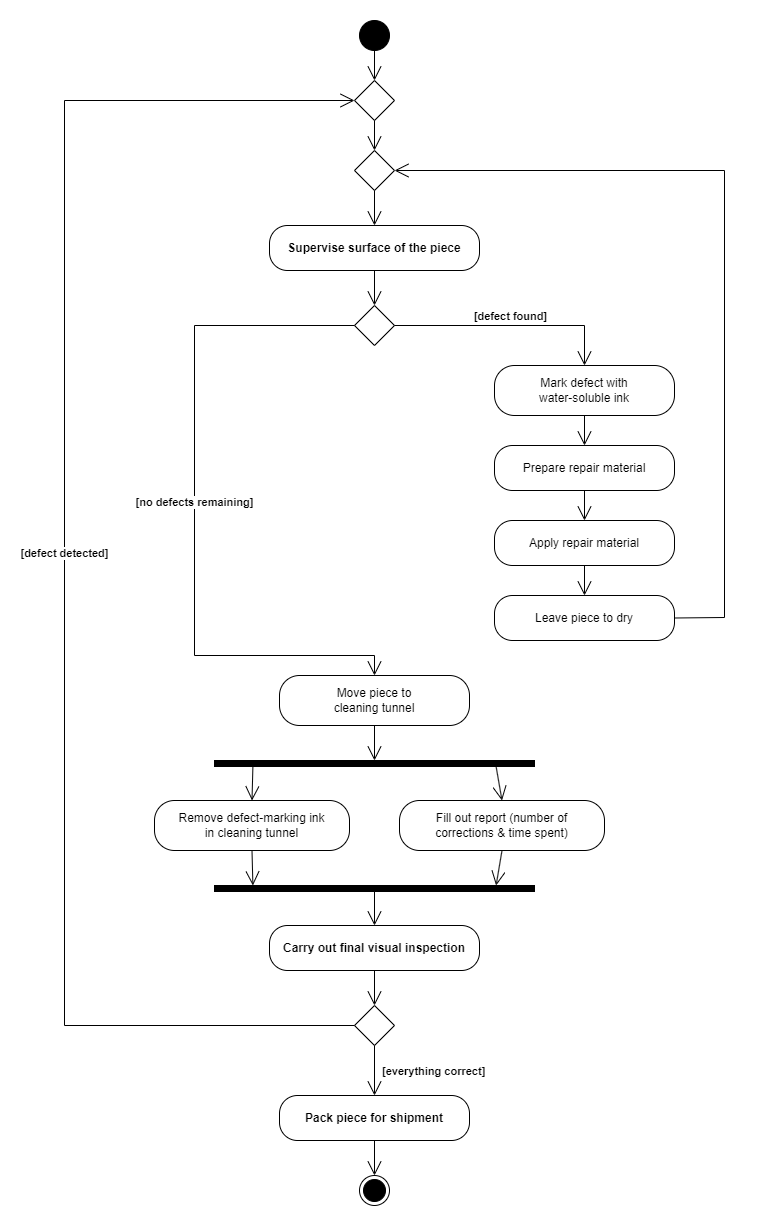

The diagram above was exported from draw.io. Its source (the exported page's mxGraphModel, read from the mxfile embedded in the PNG):
<mxGraphModel dx="1723" dy="1003" grid="1" gridSize="10" guides="1" tooltips="1" connect="1" arrows="1" fold="1" page="1" pageScale="1" pageWidth="827" pageHeight="1169" math="0" shadow="0">
  <root>
    <mxCell id="0" />
    <mxCell id="1" parent="0" />
    <mxCell id="WuQIZNYa5Ru59xHMReuM-1" value="" style="ellipse;fillColor=#000000;strokeColor=#000000;" vertex="1" parent="1">
      <mxGeometry x="435" y="20" width="30" height="30" as="geometry" />
    </mxCell>
    <mxCell id="WuQIZNYa5Ru59xHMReuM-2" value="" style="rhombus;whiteSpace=wrap;html=1;fillColor=#FFFFFF;strokeColor=#000000;" vertex="1" parent="1">
      <mxGeometry x="430" y="80" width="40" height="40" as="geometry" />
    </mxCell>
    <mxCell id="WuQIZNYa5Ru59xHMReuM-3" value="" style="rhombus;whiteSpace=wrap;html=1;fillColor=#FFFFFF;strokeColor=#000000;" vertex="1" parent="1">
      <mxGeometry x="430" y="150" width="40" height="40" as="geometry" />
    </mxCell>
    <mxCell id="WuQIZNYa5Ru59xHMReuM-4" value="Supervise surface of the piece" style="rounded=1;whiteSpace=wrap;html=1;arcSize=40;fillColor=#FFFFFF;strokeColor=#000000;fontSize=12;fontStyle=1;" vertex="1" parent="1">
      <mxGeometry x="345" y="225" width="210" height="45" as="geometry" />
    </mxCell>
    <mxCell id="WuQIZNYa5Ru59xHMReuM-5" value="" style="rhombus;whiteSpace=wrap;html=1;fillColor=#FFFFFF;strokeColor=#000000;" vertex="1" parent="1">
      <mxGeometry x="430" y="305" width="40" height="40" as="geometry" />
    </mxCell>
    <mxCell id="WuQIZNYa5Ru59xHMReuM-6" value="Mark defect with&#10;water-soluble ink" style="rounded=1;whiteSpace=wrap;html=1;arcSize=40;fillColor=#FFFFFF;strokeColor=#000000;fontSize=12;" vertex="1" parent="1">
      <mxGeometry x="570" y="365" width="180" height="50" as="geometry" />
    </mxCell>
    <mxCell id="WuQIZNYa5Ru59xHMReuM-7" value="Prepare repair material" style="rounded=1;whiteSpace=wrap;html=1;arcSize=40;fillColor=#FFFFFF;strokeColor=#000000;fontSize=12;" vertex="1" parent="1">
      <mxGeometry x="570" y="445" width="180" height="45" as="geometry" />
    </mxCell>
    <mxCell id="WuQIZNYa5Ru59xHMReuM-8" value="Apply repair material" style="rounded=1;whiteSpace=wrap;html=1;arcSize=40;fillColor=#FFFFFF;strokeColor=#000000;fontSize=12;" vertex="1" parent="1">
      <mxGeometry x="570" y="520" width="180" height="45" as="geometry" />
    </mxCell>
    <mxCell id="WuQIZNYa5Ru59xHMReuM-9" value="Leave piece to dry" style="rounded=1;whiteSpace=wrap;html=1;arcSize=40;fillColor=#FFFFFF;strokeColor=#000000;fontSize=12;" vertex="1" parent="1">
      <mxGeometry x="570" y="595" width="180" height="45" as="geometry" />
    </mxCell>
    <mxCell id="WuQIZNYa5Ru59xHMReuM-10" value="Move piece to&#10;cleaning tunnel" style="rounded=1;whiteSpace=wrap;html=1;arcSize=40;fillColor=#FFFFFF;strokeColor=#000000;fontSize=12;" vertex="1" parent="1">
      <mxGeometry x="355" y="675" width="190" height="50" as="geometry" />
    </mxCell>
    <mxCell id="WuQIZNYa5Ru59xHMReuM-11" value="" style="shape=rect;fillColor=#000000;strokeColor=#000000;" vertex="1" parent="1">
      <mxGeometry x="290" y="760" width="320" height="6" as="geometry" />
    </mxCell>
    <mxCell id="WuQIZNYa5Ru59xHMReuM-12" value="Remove defect-marking ink&#10;in cleaning tunnel" style="rounded=1;whiteSpace=wrap;html=1;arcSize=40;fillColor=#FFFFFF;strokeColor=#000000;fontSize=12;" vertex="1" parent="1">
      <mxGeometry x="230" y="800" width="195" height="50" as="geometry" />
    </mxCell>
    <mxCell id="WuQIZNYa5Ru59xHMReuM-13" value="Fill out report (number of&#10;corrections &amp; time spent)" style="rounded=1;whiteSpace=wrap;html=1;arcSize=40;fillColor=#FFFFFF;strokeColor=#000000;fontSize=12;" vertex="1" parent="1">
      <mxGeometry x="475" y="800" width="205" height="50" as="geometry" />
    </mxCell>
    <mxCell id="WuQIZNYa5Ru59xHMReuM-14" value="" style="shape=rect;fillColor=#000000;strokeColor=#000000;" vertex="1" parent="1">
      <mxGeometry x="290" y="885" width="320" height="6" as="geometry" />
    </mxCell>
    <mxCell id="WuQIZNYa5Ru59xHMReuM-15" value="Carry out final visual inspection" style="rounded=1;whiteSpace=wrap;html=1;arcSize=40;fillColor=#FFFFFF;strokeColor=#000000;fontSize=12;fontStyle=1;" vertex="1" parent="1">
      <mxGeometry x="345" y="925" width="210" height="45" as="geometry" />
    </mxCell>
    <mxCell id="WuQIZNYa5Ru59xHMReuM-16" value="" style="rhombus;whiteSpace=wrap;html=1;fillColor=#FFFFFF;strokeColor=#000000;" vertex="1" parent="1">
      <mxGeometry x="430" y="1005" width="40" height="40" as="geometry" />
    </mxCell>
    <mxCell id="WuQIZNYa5Ru59xHMReuM-17" value="Pack piece for shipment" style="rounded=1;whiteSpace=wrap;html=1;arcSize=40;fillColor=#FFFFFF;strokeColor=#000000;fontSize=12;fontStyle=1;" vertex="1" parent="1">
      <mxGeometry x="355" y="1095" width="190" height="45" as="geometry" />
    </mxCell>
    <mxCell id="WuQIZNYa5Ru59xHMReuM-18" value="" style="ellipse;html=1;shape=endState;fillColor=#000000;strokeColor=#000000;" vertex="1" parent="1">
      <mxGeometry x="435" y="1175" width="30" height="30" as="geometry" />
    </mxCell>
    <mxCell id="WuQIZNYa5Ru59xHMReuM-19" value="" style="endArrow=open;endSize=12;html=1;rounded=0;" edge="1" parent="1" source="WuQIZNYa5Ru59xHMReuM-1" target="WuQIZNYa5Ru59xHMReuM-2">
      <mxGeometry relative="1" as="geometry" />
    </mxCell>
    <mxCell id="WuQIZNYa5Ru59xHMReuM-20" value="" style="endArrow=open;endSize=12;html=1;rounded=0;" edge="1" parent="1" source="WuQIZNYa5Ru59xHMReuM-2" target="WuQIZNYa5Ru59xHMReuM-3">
      <mxGeometry relative="1" as="geometry" />
    </mxCell>
    <mxCell id="WuQIZNYa5Ru59xHMReuM-21" value="" style="endArrow=open;endSize=12;html=1;rounded=0;" edge="1" parent="1" source="WuQIZNYa5Ru59xHMReuM-3" target="WuQIZNYa5Ru59xHMReuM-4">
      <mxGeometry relative="1" as="geometry" />
    </mxCell>
    <mxCell id="WuQIZNYa5Ru59xHMReuM-22" value="" style="endArrow=open;endSize=12;html=1;rounded=0;" edge="1" parent="1" source="WuQIZNYa5Ru59xHMReuM-4" target="WuQIZNYa5Ru59xHMReuM-5">
      <mxGeometry relative="1" as="geometry" />
    </mxCell>
    <mxCell id="WuQIZNYa5Ru59xHMReuM-23" value="[defect found]" style="endArrow=open;endSize=12;html=1;rounded=0;exitX=1;exitY=0.5;exitDx=0;exitDy=0;entryX=0.5;entryY=0;entryDx=0;entryDy=0;fontStyle=1;fontSize=11;verticalAlign=bottom;" edge="1" parent="1" source="WuQIZNYa5Ru59xHMReuM-5" target="WuQIZNYa5Ru59xHMReuM-6">
      <mxGeometry relative="1" as="geometry">
        <Array as="points">
          <mxPoint x="660" y="325" />
        </Array>
      </mxGeometry>
    </mxCell>
    <mxCell id="WuQIZNYa5Ru59xHMReuM-24" value="" style="endArrow=open;endSize=12;html=1;rounded=0;" edge="1" parent="1" source="WuQIZNYa5Ru59xHMReuM-6" target="WuQIZNYa5Ru59xHMReuM-7">
      <mxGeometry relative="1" as="geometry" />
    </mxCell>
    <mxCell id="WuQIZNYa5Ru59xHMReuM-25" value="" style="endArrow=open;endSize=12;html=1;rounded=0;" edge="1" parent="1" source="WuQIZNYa5Ru59xHMReuM-7" target="WuQIZNYa5Ru59xHMReuM-8">
      <mxGeometry relative="1" as="geometry" />
    </mxCell>
    <mxCell id="WuQIZNYa5Ru59xHMReuM-26" value="" style="endArrow=open;endSize=12;html=1;rounded=0;" edge="1" parent="1" source="WuQIZNYa5Ru59xHMReuM-8" target="WuQIZNYa5Ru59xHMReuM-9">
      <mxGeometry relative="1" as="geometry" />
    </mxCell>
    <mxCell id="WuQIZNYa5Ru59xHMReuM-27" value="" style="endArrow=open;endSize=12;html=1;rounded=0;exitX=1;exitY=0.5;exitDx=0;exitDy=0;entryX=1;entryY=0.5;entryDx=0;entryDy=0;" edge="1" parent="1" source="WuQIZNYa5Ru59xHMReuM-9" target="WuQIZNYa5Ru59xHMReuM-3">
      <mxGeometry relative="1" as="geometry">
        <Array as="points">
          <mxPoint x="800" y="617" />
          <mxPoint x="800" y="170" />
        </Array>
      </mxGeometry>
    </mxCell>
    <mxCell id="WuQIZNYa5Ru59xHMReuM-28" value="[no defects remaining]" style="endArrow=open;endSize=12;html=1;rounded=0;exitX=0;exitY=0.5;exitDx=0;exitDy=0;entryX=0.5;entryY=0;entryDx=0;entryDy=0;fontStyle=1;fontSize=11;verticalAlign=bottom;" edge="1" parent="1" source="WuQIZNYa5Ru59xHMReuM-5" target="WuQIZNYa5Ru59xHMReuM-10">
      <mxGeometry relative="1" as="geometry">
        <Array as="points">
          <mxPoint x="270" y="325" />
          <mxPoint x="270" y="655" />
          <mxPoint x="450" y="655" />
        </Array>
      </mxGeometry>
    </mxCell>
    <mxCell id="WuQIZNYa5Ru59xHMReuM-29" value="" style="endArrow=open;endSize=12;html=1;rounded=0;" edge="1" parent="1" source="WuQIZNYa5Ru59xHMReuM-10" target="WuQIZNYa5Ru59xHMReuM-11">
      <mxGeometry relative="1" as="geometry" />
    </mxCell>
    <mxCell id="WuQIZNYa5Ru59xHMReuM-30" value="" style="endArrow=open;endSize=12;html=1;rounded=0;exitX=0.12;exitY=1;exitDx=0;exitDy=0;entryX=0.5;entryY=0;entryDx=0;entryDy=0;" edge="1" parent="1" source="WuQIZNYa5Ru59xHMReuM-11" target="WuQIZNYa5Ru59xHMReuM-12">
      <mxGeometry relative="1" as="geometry" />
    </mxCell>
    <mxCell id="WuQIZNYa5Ru59xHMReuM-31" value="" style="endArrow=open;endSize=12;html=1;rounded=0;exitX=0.88;exitY=1;exitDx=0;exitDy=0;entryX=0.5;entryY=0;entryDx=0;entryDy=0;" edge="1" parent="1" source="WuQIZNYa5Ru59xHMReuM-11" target="WuQIZNYa5Ru59xHMReuM-13">
      <mxGeometry relative="1" as="geometry" />
    </mxCell>
    <mxCell id="WuQIZNYa5Ru59xHMReuM-32" value="" style="endArrow=open;endSize=12;html=1;rounded=0;exitX=0.5;exitY=1;exitDx=0;exitDy=0;entryX=0.12;entryY=0;entryDx=0;entryDy=0;" edge="1" parent="1" source="WuQIZNYa5Ru59xHMReuM-12" target="WuQIZNYa5Ru59xHMReuM-14">
      <mxGeometry relative="1" as="geometry" />
    </mxCell>
    <mxCell id="WuQIZNYa5Ru59xHMReuM-33" value="" style="endArrow=open;endSize=12;html=1;rounded=0;exitX=0.5;exitY=1;exitDx=0;exitDy=0;entryX=0.88;entryY=0;entryDx=0;entryDy=0;" edge="1" parent="1" source="WuQIZNYa5Ru59xHMReuM-13" target="WuQIZNYa5Ru59xHMReuM-14">
      <mxGeometry relative="1" as="geometry" />
    </mxCell>
    <mxCell id="WuQIZNYa5Ru59xHMReuM-34" value="" style="endArrow=open;endSize=12;html=1;rounded=0;" edge="1" parent="1" source="WuQIZNYa5Ru59xHMReuM-14" target="WuQIZNYa5Ru59xHMReuM-15">
      <mxGeometry relative="1" as="geometry" />
    </mxCell>
    <mxCell id="WuQIZNYa5Ru59xHMReuM-35" value="" style="endArrow=open;endSize=12;html=1;rounded=0;" edge="1" parent="1" source="WuQIZNYa5Ru59xHMReuM-15" target="WuQIZNYa5Ru59xHMReuM-16">
      <mxGeometry relative="1" as="geometry" />
    </mxCell>
    <mxCell id="WuQIZNYa5Ru59xHMReuM-36" value="[defect detected]" style="endArrow=open;endSize=12;html=1;rounded=0;exitX=0;exitY=0.5;exitDx=0;exitDy=0;entryX=0;entryY=0.5;entryDx=0;entryDy=0;fontStyle=1;fontSize=11;verticalAlign=bottom;" edge="1" parent="1" source="WuQIZNYa5Ru59xHMReuM-16" target="WuQIZNYa5Ru59xHMReuM-2">
      <mxGeometry relative="1" as="geometry">
        <Array as="points">
          <mxPoint x="140" y="1025" />
          <mxPoint x="140" y="100" />
        </Array>
      </mxGeometry>
    </mxCell>
    <mxCell id="WuQIZNYa5Ru59xHMReuM-37" value="[everything correct]" style="endArrow=open;endSize=12;html=1;rounded=0;exitX=0.5;exitY=1;exitDx=0;exitDy=0;entryX=0.5;entryY=0;entryDx=0;entryDy=0;fontStyle=1;fontSize=11;align=left;spacingLeft=6;" edge="1" parent="1" source="WuQIZNYa5Ru59xHMReuM-16" target="WuQIZNYa5Ru59xHMReuM-17">
      <mxGeometry relative="1" as="geometry" />
    </mxCell>
    <mxCell id="WuQIZNYa5Ru59xHMReuM-38" value="" style="endArrow=open;endSize=12;html=1;rounded=0;" edge="1" parent="1" source="WuQIZNYa5Ru59xHMReuM-17" target="WuQIZNYa5Ru59xHMReuM-18">
      <mxGeometry relative="1" as="geometry" />
    </mxCell>
  </root>
</mxGraphModel>